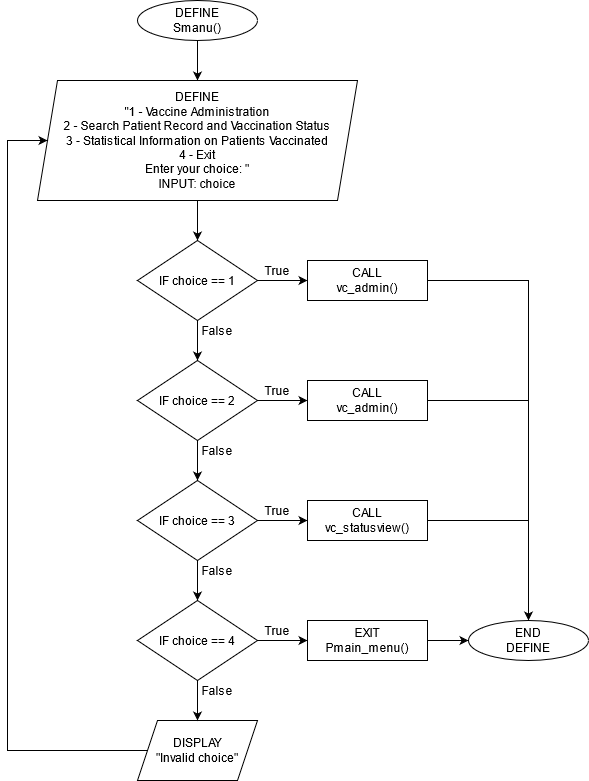

The diagram above was exported from draw.io. Its source (the exported page's mxGraphModel, read from the mxfile embedded in the PNG):
<mxGraphModel dx="-2857" dy="1705" grid="1" gridSize="10" guides="1" tooltips="1" connect="1" arrows="1" fold="1" page="1" pageScale="1" pageWidth="827" pageHeight="1169" math="0" shadow="0">
  <root>
    <mxCell id="NRefnIxsNP70LUbxP25t-0" />
    <mxCell id="NRefnIxsNP70LUbxP25t-1" parent="NRefnIxsNP70LUbxP25t-0" />
    <mxCell id="NRefnIxsNP70LUbxP25t-8" value="" style="endArrow=classic;html=1;entryX=0.5;entryY=0;entryDx=0;entryDy=0;" parent="NRefnIxsNP70LUbxP25t-1" edge="1">
      <mxGeometry x="4149" y="-1160" width="50" height="50" as="geometry">
        <mxPoint x="4429" y="-1080" as="sourcePoint" />
        <mxPoint x="4429" y="-1040" as="targetPoint" />
      </mxGeometry>
    </mxCell>
    <mxCell id="NRefnIxsNP70LUbxP25t-9" value="&lt;div&gt;DEFINE&lt;/div&gt;&lt;div&gt;&quot;1 - Vaccine Administration&lt;/div&gt;&lt;div&gt;2 - Search Patient Record and Vaccination Status&lt;/div&gt;&lt;div&gt;3 - Statistical Information on Patients Vaccinated&lt;/div&gt;&lt;div&gt;4 - Exit&lt;/div&gt;&lt;div&gt;Enter your choice: &quot;&lt;/div&gt;&lt;div&gt;INPUT: choice&lt;br&gt;&lt;/div&gt;" style="shape=parallelogram;perimeter=parallelogramPerimeter;whiteSpace=wrap;html=1;fixedSize=1;" parent="NRefnIxsNP70LUbxP25t-1" vertex="1">
      <mxGeometry x="4269" y="-1040" width="320" height="120" as="geometry" />
    </mxCell>
    <mxCell id="NRefnIxsNP70LUbxP25t-10" value="IF choice == 1" style="rhombus;whiteSpace=wrap;html=1;" parent="NRefnIxsNP70LUbxP25t-1" vertex="1">
      <mxGeometry x="4369" y="-880" width="120" height="80" as="geometry" />
    </mxCell>
    <mxCell id="NRefnIxsNP70LUbxP25t-11" value="" style="edgeStyle=orthogonalEdgeStyle;rounded=0;orthogonalLoop=1;jettySize=auto;html=1;" parent="NRefnIxsNP70LUbxP25t-1" source="NRefnIxsNP70LUbxP25t-9" target="NRefnIxsNP70LUbxP25t-10" edge="1">
      <mxGeometry x="4149" y="-1160" as="geometry" />
    </mxCell>
    <mxCell id="NRefnIxsNP70LUbxP25t-12" value="IF choice == 2" style="rhombus;whiteSpace=wrap;html=1;" parent="NRefnIxsNP70LUbxP25t-1" vertex="1">
      <mxGeometry x="4369" y="-760" width="120" height="80" as="geometry" />
    </mxCell>
    <mxCell id="NRefnIxsNP70LUbxP25t-13" value="" style="edgeStyle=orthogonalEdgeStyle;rounded=0;orthogonalLoop=1;jettySize=auto;html=1;" parent="NRefnIxsNP70LUbxP25t-1" source="NRefnIxsNP70LUbxP25t-10" target="NRefnIxsNP70LUbxP25t-12" edge="1">
      <mxGeometry x="4149" y="-1160" as="geometry" />
    </mxCell>
    <mxCell id="NRefnIxsNP70LUbxP25t-14" value="IF choice == 3" style="rhombus;whiteSpace=wrap;html=1;" parent="NRefnIxsNP70LUbxP25t-1" vertex="1">
      <mxGeometry x="4369" y="-640" width="120" height="80" as="geometry" />
    </mxCell>
    <mxCell id="NRefnIxsNP70LUbxP25t-15" value="" style="edgeStyle=orthogonalEdgeStyle;rounded=0;orthogonalLoop=1;jettySize=auto;html=1;" parent="NRefnIxsNP70LUbxP25t-1" source="NRefnIxsNP70LUbxP25t-12" target="NRefnIxsNP70LUbxP25t-14" edge="1">
      <mxGeometry x="4149" y="-1160" as="geometry" />
    </mxCell>
    <mxCell id="NRefnIxsNP70LUbxP25t-16" value="IF choice == 4" style="rhombus;whiteSpace=wrap;html=1;" parent="NRefnIxsNP70LUbxP25t-1" vertex="1">
      <mxGeometry x="4369" y="-520" width="120" height="80" as="geometry" />
    </mxCell>
    <mxCell id="NRefnIxsNP70LUbxP25t-17" value="" style="edgeStyle=orthogonalEdgeStyle;rounded=0;orthogonalLoop=1;jettySize=auto;html=1;" parent="NRefnIxsNP70LUbxP25t-1" source="NRefnIxsNP70LUbxP25t-14" target="NRefnIxsNP70LUbxP25t-16" edge="1">
      <mxGeometry x="4149" y="-1160" as="geometry" />
    </mxCell>
    <mxCell id="NRefnIxsNP70LUbxP25t-18" value="&lt;div&gt;DISPLAY&lt;/div&gt;&lt;div&gt;&quot;Invalid choice&quot;&lt;br&gt;&lt;/div&gt;" style="shape=parallelogram;perimeter=parallelogramPerimeter;whiteSpace=wrap;html=1;fixedSize=1;" parent="NRefnIxsNP70LUbxP25t-1" vertex="1">
      <mxGeometry x="4369" y="-400" width="120" height="60" as="geometry" />
    </mxCell>
    <mxCell id="NRefnIxsNP70LUbxP25t-19" value="" style="edgeStyle=orthogonalEdgeStyle;rounded=0;orthogonalLoop=1;jettySize=auto;html=1;" parent="NRefnIxsNP70LUbxP25t-1" source="NRefnIxsNP70LUbxP25t-16" target="NRefnIxsNP70LUbxP25t-18" edge="1">
      <mxGeometry x="4149" y="-1160" as="geometry" />
    </mxCell>
    <mxCell id="NRefnIxsNP70LUbxP25t-20" value="False" style="text;html=1;strokeColor=none;fillColor=none;align=center;verticalAlign=middle;whiteSpace=wrap;rounded=0;" parent="NRefnIxsNP70LUbxP25t-1" vertex="1">
      <mxGeometry x="4429" y="-440" width="40" height="20" as="geometry" />
    </mxCell>
    <mxCell id="NRefnIxsNP70LUbxP25t-21" value="" style="endArrow=classic;html=1;exitX=0;exitY=0.5;exitDx=0;exitDy=0;entryX=0;entryY=0.5;entryDx=0;entryDy=0;rounded=0;" parent="NRefnIxsNP70LUbxP25t-1" source="NRefnIxsNP70LUbxP25t-18" target="NRefnIxsNP70LUbxP25t-9" edge="1">
      <mxGeometry x="4149" y="-1160" width="50" height="50" as="geometry">
        <mxPoint x="4259" y="-410" as="sourcePoint" />
        <mxPoint x="4199" y="-920" as="targetPoint" />
        <Array as="points">
          <mxPoint x="4239" y="-370" />
          <mxPoint x="4239" y="-980" />
        </Array>
      </mxGeometry>
    </mxCell>
    <mxCell id="NRefnIxsNP70LUbxP25t-23" value="False" style="text;html=1;strokeColor=none;fillColor=none;align=center;verticalAlign=middle;whiteSpace=wrap;rounded=0;" parent="NRefnIxsNP70LUbxP25t-1" vertex="1">
      <mxGeometry x="4429" y="-560" width="40" height="20" as="geometry" />
    </mxCell>
    <mxCell id="NRefnIxsNP70LUbxP25t-24" value="False" style="text;html=1;strokeColor=none;fillColor=none;align=center;verticalAlign=middle;whiteSpace=wrap;rounded=0;" parent="NRefnIxsNP70LUbxP25t-1" vertex="1">
      <mxGeometry x="4429" y="-680" width="40" height="20" as="geometry" />
    </mxCell>
    <mxCell id="NRefnIxsNP70LUbxP25t-25" value="False" style="text;html=1;strokeColor=none;fillColor=none;align=center;verticalAlign=middle;whiteSpace=wrap;rounded=0;" parent="NRefnIxsNP70LUbxP25t-1" vertex="1">
      <mxGeometry x="4429" y="-800" width="40" height="20" as="geometry" />
    </mxCell>
    <mxCell id="NRefnIxsNP70LUbxP25t-27" value="" style="edgeStyle=orthogonalEdgeStyle;rounded=0;orthogonalLoop=1;jettySize=auto;html=1;" parent="NRefnIxsNP70LUbxP25t-1" source="NRefnIxsNP70LUbxP25t-10" edge="1">
      <mxGeometry x="4149" y="-1160" as="geometry">
        <mxPoint x="4539" y="-840" as="targetPoint" />
      </mxGeometry>
    </mxCell>
    <mxCell id="NRefnIxsNP70LUbxP25t-28" value="True" style="text;html=1;strokeColor=none;fillColor=none;align=center;verticalAlign=middle;whiteSpace=wrap;rounded=0;" parent="NRefnIxsNP70LUbxP25t-1" vertex="1">
      <mxGeometry x="4489" y="-860" width="40" height="20" as="geometry" />
    </mxCell>
    <mxCell id="NRefnIxsNP70LUbxP25t-30" value="" style="edgeStyle=orthogonalEdgeStyle;rounded=0;orthogonalLoop=1;jettySize=auto;html=1;" parent="NRefnIxsNP70LUbxP25t-1" source="NRefnIxsNP70LUbxP25t-12" edge="1">
      <mxGeometry x="4149" y="-1160" as="geometry">
        <mxPoint x="4539" y="-720" as="targetPoint" />
      </mxGeometry>
    </mxCell>
    <mxCell id="NRefnIxsNP70LUbxP25t-31" value="True" style="text;html=1;strokeColor=none;fillColor=none;align=center;verticalAlign=middle;whiteSpace=wrap;rounded=0;" parent="NRefnIxsNP70LUbxP25t-1" vertex="1">
      <mxGeometry x="4489" y="-740" width="40" height="20" as="geometry" />
    </mxCell>
    <mxCell id="NRefnIxsNP70LUbxP25t-33" value="" style="edgeStyle=orthogonalEdgeStyle;rounded=0;orthogonalLoop=1;jettySize=auto;html=1;" parent="NRefnIxsNP70LUbxP25t-1" source="NRefnIxsNP70LUbxP25t-14" edge="1">
      <mxGeometry x="4149" y="-1160" as="geometry">
        <mxPoint x="4539" y="-600" as="targetPoint" />
      </mxGeometry>
    </mxCell>
    <mxCell id="NRefnIxsNP70LUbxP25t-34" value="True" style="text;html=1;strokeColor=none;fillColor=none;align=center;verticalAlign=middle;whiteSpace=wrap;rounded=0;" parent="NRefnIxsNP70LUbxP25t-1" vertex="1">
      <mxGeometry x="4489" y="-620" width="40" height="20" as="geometry" />
    </mxCell>
    <mxCell id="NRefnIxsNP70LUbxP25t-36" value="True" style="text;html=1;strokeColor=none;fillColor=none;align=center;verticalAlign=middle;whiteSpace=wrap;rounded=0;" parent="NRefnIxsNP70LUbxP25t-1" vertex="1">
      <mxGeometry x="4489" y="-500" width="40" height="20" as="geometry" />
    </mxCell>
    <mxCell id="NRefnIxsNP70LUbxP25t-37" value="" style="edgeStyle=orthogonalEdgeStyle;rounded=0;orthogonalLoop=1;jettySize=auto;html=1;" parent="NRefnIxsNP70LUbxP25t-1" source="NRefnIxsNP70LUbxP25t-16" edge="1">
      <mxGeometry x="4149" y="-1160" as="geometry">
        <mxPoint x="4539" y="-480" as="targetPoint" />
      </mxGeometry>
    </mxCell>
    <mxCell id="xSvZKvDdau-HDr6kfZlb-3" style="edgeStyle=orthogonalEdgeStyle;rounded=0;orthogonalLoop=1;jettySize=auto;html=1;exitX=1;exitY=0.5;exitDx=0;exitDy=0;entryX=0.5;entryY=0;entryDx=0;entryDy=0;" edge="1" parent="NRefnIxsNP70LUbxP25t-1" source="mX7g1cIONu_7MT1g9zmq-1" target="xSvZKvDdau-HDr6kfZlb-1">
      <mxGeometry relative="1" as="geometry" />
    </mxCell>
    <mxCell id="mX7g1cIONu_7MT1g9zmq-1" value="&lt;div&gt;CALL&lt;/div&gt;&lt;div&gt;vc_admin()&lt;br&gt;&lt;/div&gt;" style="rounded=0;whiteSpace=wrap;html=1;" parent="NRefnIxsNP70LUbxP25t-1" vertex="1">
      <mxGeometry x="4539" y="-860" width="120" height="40" as="geometry" />
    </mxCell>
    <mxCell id="mX7g1cIONu_7MT1g9zmq-2" value="&lt;div&gt;CALL&lt;/div&gt;&lt;div&gt;vc_admin()&lt;br&gt;&lt;/div&gt;" style="rounded=0;whiteSpace=wrap;html=1;" parent="NRefnIxsNP70LUbxP25t-1" vertex="1">
      <mxGeometry x="4539" y="-740" width="120" height="40" as="geometry" />
    </mxCell>
    <mxCell id="mX7g1cIONu_7MT1g9zmq-4" value="&lt;div&gt;CALL&lt;br&gt;&lt;/div&gt;&lt;div&gt;vc_statusview()&lt;br&gt;&lt;/div&gt;" style="rounded=0;whiteSpace=wrap;html=1;" parent="NRefnIxsNP70LUbxP25t-1" vertex="1">
      <mxGeometry x="4539" y="-620" width="120" height="40" as="geometry" />
    </mxCell>
    <mxCell id="xSvZKvDdau-HDr6kfZlb-2" value="" style="edgeStyle=orthogonalEdgeStyle;rounded=0;orthogonalLoop=1;jettySize=auto;html=1;" edge="1" parent="NRefnIxsNP70LUbxP25t-1" source="mX7g1cIONu_7MT1g9zmq-5" target="xSvZKvDdau-HDr6kfZlb-1">
      <mxGeometry relative="1" as="geometry" />
    </mxCell>
    <mxCell id="mX7g1cIONu_7MT1g9zmq-5" value="&lt;div&gt;EXIT&lt;/div&gt;&lt;div&gt;Pmain_menu()&lt;br&gt;&lt;/div&gt;" style="rounded=0;whiteSpace=wrap;html=1;" parent="NRefnIxsNP70LUbxP25t-1" vertex="1">
      <mxGeometry x="4539" y="-500" width="120" height="40" as="geometry" />
    </mxCell>
    <mxCell id="xSvZKvDdau-HDr6kfZlb-0" value="&lt;div&gt;DEFINE&lt;/div&gt;&lt;div&gt;Smanu()&lt;br&gt;&lt;/div&gt;" style="ellipse;whiteSpace=wrap;html=1;" vertex="1" parent="NRefnIxsNP70LUbxP25t-1">
      <mxGeometry x="4369" y="-1120" width="120" height="40" as="geometry" />
    </mxCell>
    <mxCell id="xSvZKvDdau-HDr6kfZlb-1" value="&lt;div&gt;END&lt;/div&gt;&lt;div&gt;DEFINE&lt;br&gt;&lt;/div&gt;" style="ellipse;whiteSpace=wrap;html=1;" vertex="1" parent="NRefnIxsNP70LUbxP25t-1">
      <mxGeometry x="4700" y="-500" width="120" height="40" as="geometry" />
    </mxCell>
    <mxCell id="xSvZKvDdau-HDr6kfZlb-4" value="" style="endArrow=none;html=1;exitX=1;exitY=0.5;exitDx=0;exitDy=0;" edge="1" parent="NRefnIxsNP70LUbxP25t-1" source="mX7g1cIONu_7MT1g9zmq-2">
      <mxGeometry width="50" height="50" relative="1" as="geometry">
        <mxPoint x="4680" y="-730" as="sourcePoint" />
        <mxPoint x="4760" y="-720" as="targetPoint" />
      </mxGeometry>
    </mxCell>
    <mxCell id="xSvZKvDdau-HDr6kfZlb-5" value="" style="endArrow=none;html=1;exitX=1;exitY=0.5;exitDx=0;exitDy=0;" edge="1" parent="NRefnIxsNP70LUbxP25t-1" source="mX7g1cIONu_7MT1g9zmq-4">
      <mxGeometry width="50" height="50" relative="1" as="geometry">
        <mxPoint x="4680" y="-590" as="sourcePoint" />
        <mxPoint x="4760" y="-600" as="targetPoint" />
      </mxGeometry>
    </mxCell>
  </root>
</mxGraphModel>